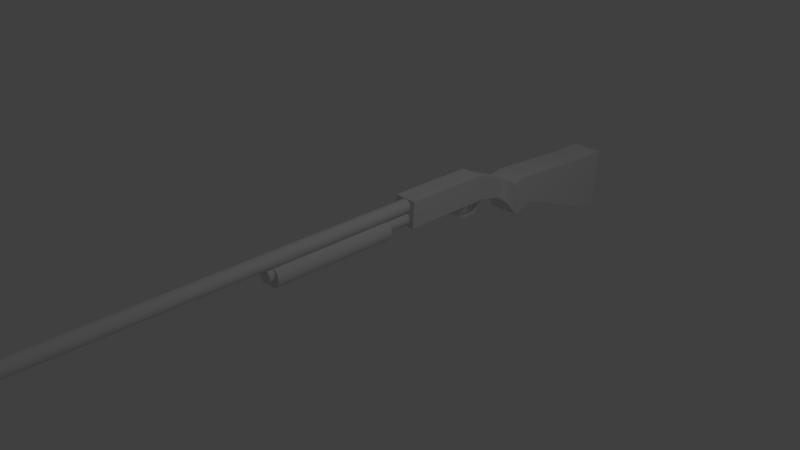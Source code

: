 # Source: Shotgun.blend  (saved by Blender 2.79.0; exported with 4.5.12 LTS)
import bpy
from mathutils import Matrix  # noqa: F401  (used for matrix-valued properties, if any)

bpy.ops.wm.read_factory_settings(use_empty=True)
scene = bpy.context.scene
scene.name = 'Scene'

# ---- collections
col_collection_1 = bpy.data.collections.new('Collection 1'); scene.collection.children.link(col_collection_1)

# ---- world
world_world = bpy.data.worlds.new('World'); scene.world = world_world
world_world.color = (0.05088, 0.05088, 0.05088)
world_world.use_sun_shadow = False
world_world.sun_shadow_jitter_overblur = 0.0
world_world.cycles.sampling_method = 'MANUAL'

# ---- cameras
cam_camera = bpy.data.cameras.new('Camera')
cam_camera.clip_end = 100.0
cam_camera.lens = 35.0
cam_camera.sensor_width = 32.0
cam_camera.sensor_height = 18.0
cam_camera.ortho_scale = 7.314
cam_camera.dof.focus_distance = 0.0
cam_camera.dof.aperture_fstop = 128.0

# ---- lights
light_lamp = bpy.data.lights.new('Lamp', 'POINT')
light_lamp.transmission_factor = 0.0
light_lamp.cutoff_distance = 30.0
light_lamp.energy = 100.0
light_lamp.shadow_buffer_clip_start = 1.001
light_lamp.shadow_soft_size = 0.1
light_lamp.shadow_maximum_resolution = 0.006
light_lamp.use_absolute_resolution = True

# ---- meshes
me_cube_002 = bpy.data.meshes.new('Cube.002')
me_cube_002.from_pydata([(-1.0, -7.846, 1.472), (-1.0, -1.0, 1.0), (-1.0, 0.8154, -1.0), (-1.0, 1.0, 1.0), (1.0, -7.846, 1.472), (1.0, -1.0, 1.0), (1.0, 0.8154, -1.0), (1.0, 1.0, 1.0), (-1.0, 0.7264, -3.564), (-1.0, -6.926, -0.6005), (1.0, 0.7264, -3.564), (1.0, -6.926, -0.6005), (-1.0, -8.74, 1.292), (1.0, -8.74, 1.292), (-1.054, -8.431, -1.172), (0.946, -8.431, -1.172), (-0.5561, -9.341, 1.647), (0.5314, -9.341, 1.647), (-0.5855, -9.763, 0.3637), (0.5021, -9.763, 0.3637), (-0.8278, -9.074, -0.215), (-0.7857, -9.03, 1.463), (0.7738, -9.03, 1.463), (0.7317, -9.074, -0.215), (-0.6205, -11.04, 2.292), (0.5995, -11.04, 2.292), (-0.6535, -11.52, 0.8529), (0.5665, -11.52, 0.8529), (-0.7417, -11.98, 2.757), (0.7273, -11.98, 2.757), (-0.7814, -12.05, 0.9337), (0.6877, -12.05, 0.9337), (-0.7417, -18.03, 2.759), (0.7273, -18.03, 2.759), (-0.7814, -18.1, 0.9363), (0.6877, -18.1, 0.9363), (0.7273, -14.93, 2.758), (0.6877, -15.01, 0.935), (-0.7814, -15.01, 0.935), (-0.7417, -14.93, 2.758), (0.6877, -13.26, 0.9342), (-0.7814, -13.26, 0.9342), (-0.7417, -13.19, 2.757), (0.7273, -13.19, 2.757), (0.2436, -13.68, 0.2334), (-0.2566, -13.68, 0.2334), (0.2436, -13.14, 0.4793), (-0.2566, -13.14, 0.4793), (0.09193, -13.39, 0.05232), (-0.1049, -13.39, 0.05232), (0.09193, -13.18, 0.1491), (-0.1049, -13.18, 0.1491), (0.09193, -12.92, -0.3327), (-0.1049, -12.92, -0.3327), (0.09193, -12.78, -0.1445), (-0.1049, -12.78, -0.1445), (0.09193, -11.79, -0.3781), (-0.1049, -11.79, -0.3781), (0.09193, -11.83, -0.1478), (-0.1049, -11.83, -0.1478), (0.09193, -11.3, 0.2677), (-0.1049, -11.3, 0.2677), (0.09193, -11.59, 0.3321), (-0.1049, -11.59, 0.3321), (0.3347, -11.12, 0.7636), (-0.3476, -11.12, 0.7636), (0.3347, -11.97, 0.9865), (-0.3476, -11.97, 0.9865), (0.6877, -12.4, 0.9338), (-0.7814, -12.4, 0.9338), (-0.7417, -12.33, 2.757), (0.7273, -12.33, 2.757), (0.6877, -12.12, 0.9337), (-0.7814, -12.12, 0.9337), (-0.7417, -12.05, 2.757), (0.7273, -12.05, 2.757), (0.2892, 0.8154, -1.0), (0.2892, 1.0, 1.0), (0.2892, -7.846, 1.472), (0.2892, -1.0, 1.0), (0.2892, 0.7264, -3.564), (0.2892, -6.926, -0.6005), (0.2892, -8.74, 1.292), (0.2351, -8.431, -1.172), (0.1449, -9.341, 1.647), (0.1155, -9.763, 0.3637), (0.1774, -9.074, -0.215), (0.2195, -9.03, 1.463), (0.1659, -11.04, 2.292), (0.1329, -11.52, 0.8529), (0.2052, -11.98, 2.757), (0.1655, -12.05, 0.9337), (0.2052, -18.03, 2.759), (0.1655, -18.1, 0.9363), (0.2052, -14.93, 2.758), (0.1655, -15.01, 0.935), (0.1655, -13.26, 0.9342), (0.2052, -13.19, 2.757), (0.06585, -13.68, 0.2334), (0.06585, -13.14, 0.4793), (0.02198, -13.39, 0.05232), (0.02198, -13.18, 0.1491), (0.02198, -12.92, -0.3327), (0.02198, -12.78, -0.1445), (0.02198, -11.79, -0.3781), (0.02198, -11.83, -0.1478), (0.02198, -11.3, 0.2677), (0.02198, -11.59, 0.3321), (0.09217, -11.12, 0.7636), (0.09217, -11.97, 0.9865), (0.2052, -12.33, 2.757), (0.08226, -12.32, 0.9338), (0.08226, -12.11, 0.9337), (0.2052, -12.05, 2.757), (-0.1236, 0.8154, -1.0), (-0.1236, -1.0, 1.0), (-0.1236, 0.7264, -3.564), (-0.1445, -9.074, -0.215), (-0.1376, -15.01, 0.935), (-0.1376, -13.26, 0.9342), (-0.03739, -13.68, 0.2334), (-0.03739, -13.14, 0.4793), (-0.01864, -13.39, 0.05232), (-0.01864, -13.18, 0.1491), (-0.01864, -12.92, -0.3327), (-0.01864, -12.78, -0.1445), (-0.01864, -11.79, -0.3781), (-0.01864, -11.83, -0.1478), (-0.01864, -11.3, 0.2677), (-0.01864, -11.59, 0.3321), (-0.04864, -11.12, 0.7636), (-0.04864, -11.97, 0.9865), (-0.05202, -12.32, 0.9338), (-0.05202, -12.11, 0.9337), (-0.1236, 1.0, 1.0), (-0.1236, -7.846, 1.472), (-0.1236, -6.926, -0.6005), (-0.1236, -8.74, 1.292), (-0.1776, -8.431, -1.172), (-0.07953, -9.341, 1.647), (-0.1089, -9.763, 0.3637), (-0.1023, -9.03, 1.463), (-0.08593, -11.04, 2.292), (-0.1189, -11.52, 0.8529), (-0.09796, -11.98, 2.757), (-0.1376, -12.05, 0.9337), (-0.09796, -18.03, 2.759), (-0.1376, -18.1, 0.9363), (-0.09796, -14.93, 2.758), (-0.09796, -13.19, 2.757), (-0.09796, -12.33, 2.757), (-0.09796, -12.05, 2.757), (0.08226, -12.0, 0.624), (0.08226, -12.21, 0.6241), (-0.05202, -12.21, 0.6241), (-0.05202, -12.0, 0.624), (0.08226, -12.0, 0.1735), (0.08226, -12.21, 0.219), (-0.05202, -12.21, 0.219), (-0.05202, -12.0, 0.1735), (0.08458, -12.11, -0.0756), (0.08699, -12.25, 0.1326), (-0.0469, -12.27, 0.1217), (-0.0493, -12.12, -0.08642), (0.0, -26.71, 1.881), (0.0, -28.68, 1.881), (0.08259, -26.71, 1.872), (0.08259, -28.68, 1.872), (0.162, -26.71, 1.846), (0.162, -28.68, 1.846), (0.2352, -26.71, 1.803), (0.2352, -28.68, 1.803), (0.2993, -26.71, 1.746), (0.2993, -28.68, 1.746), (0.352, -26.71, 1.677), (0.352, -28.68, 1.677), (0.3911, -26.71, 1.598), (0.3911, -28.68, 1.598), (0.4152, -26.71, 1.511), (0.4152, -28.68, 1.511), (0.4233, -26.71, 1.422), (0.4233, -28.68, 1.422), (0.4152, -26.71, 1.333), (0.4152, -28.68, 1.333), (0.3911, -26.71, 1.247), (0.3911, -28.68, 1.247), (0.352, -26.71, 1.167), (0.352, -28.68, 1.167), (0.2993, -26.71, 1.098), (0.2993, -28.68, 1.098), (0.2352, -26.71, 1.041), (0.2352, -28.68, 1.041), (0.162, -26.71, 0.9984), (0.162, -28.68, 0.9984), (0.08259, -26.71, 0.9723), (0.08259, -28.68, 0.9723), (-1.379e-07, -26.71, 0.9635), (-1.379e-07, -28.68, 0.9635), (-0.08259, -26.71, 0.9723), (-0.08259, -28.68, 0.9723), (-0.162, -26.71, 0.9984), (-0.162, -28.68, 0.9984), (-0.2352, -26.71, 1.041), (-0.2352, -28.68, 1.041), (-0.2993, -26.71, 1.098), (-0.2993, -28.68, 1.098), (-0.352, -26.71, 1.167), (-0.352, -28.68, 1.167), (-0.3911, -26.71, 1.247), (-0.3911, -28.68, 1.247), (-0.4152, -26.71, 1.333), (-0.4152, -28.68, 1.333), (-0.4233, -26.71, 1.422), (-0.4233, -28.68, 1.422), (-0.4152, -26.71, 1.511), (-0.4152, -28.68, 1.511), (-0.3911, -26.71, 1.598), (-0.3911, -28.68, 1.598), (-0.352, -26.71, 1.677), (-0.352, -28.68, 1.677), (-0.2993, -26.71, 1.746), (-0.2993, -28.68, 1.746), (-0.2352, -26.71, 1.803), (-0.2352, -28.68, 1.803), (-0.162, -26.71, 1.846), (-0.162, -28.68, 1.846), (-0.08259, -26.71, 1.872), (-0.08259, -28.68, 1.872), (0.0, -19.81, 1.899), (0.0, -28.25, 1.899), (0.1233, -19.81, 1.885), (0.1233, -28.25, 1.885), (0.242, -19.81, 1.846), (0.242, -28.25, 1.846), (0.3513, -19.81, 1.783), (0.3513, -28.25, 1.783), (0.4471, -19.81, 1.698), (0.4471, -28.25, 1.698), (0.5257, -19.81, 1.594), (0.5257, -28.25, 1.594), (0.5841, -19.81, 1.476), (0.5841, -28.25, 1.476), (0.6201, -19.81, 1.347), (0.6201, -28.25, 1.347), (0.6323, -19.81, 1.214), (0.6323, -28.25, 1.214), (0.6201, -19.81, 1.08), (0.6201, -28.25, 1.08), (0.5841, -19.81, 0.9516), (0.5841, -28.25, 0.9516), (0.5257, -19.81, 0.8332), (0.5257, -28.25, 0.8332), (0.4471, -19.81, 0.7295), (0.4471, -28.25, 0.7295), (0.3513, -19.81, 0.6443), (0.3513, -28.25, 0.6443), (0.242, -19.81, 0.581), (0.242, -28.25, 0.581), (0.1233, -19.81, 0.5421), (0.1233, -28.25, 0.5421), (-2.06e-07, -19.81, 0.5289), (-2.06e-07, -28.25, 0.5289), (-0.1233, -19.81, 0.5421), (-0.1233, -28.25, 0.5421), (-0.242, -19.81, 0.581), (-0.242, -28.25, 0.581), (-0.3513, -19.81, 0.6443), (-0.3513, -28.25, 0.6443), (-0.4471, -19.81, 0.7295), (-0.4471, -28.25, 0.7295), (-0.5257, -19.81, 0.8332), (-0.5257, -28.25, 0.8332), (-0.5841, -19.81, 0.9516), (-0.5841, -28.25, 0.9516), (-0.6201, -19.81, 1.08), (-0.6201, -28.25, 1.08), (-0.6323, -19.81, 1.214), (-0.6323, -28.25, 1.214), (-0.6201, -19.81, 1.347), (-0.6201, -28.25, 1.347), (-0.5841, -19.81, 1.476), (-0.5841, -28.25, 1.476), (-0.5257, -19.81, 1.594), (-0.5257, -28.25, 1.594), (-0.4471, -19.81, 1.698), (-0.4471, -28.25, 1.698), (-0.3513, -19.81, 1.783), (-0.3513, -28.25, 1.783), (-0.242, -19.81, 1.846), (-0.242, -28.25, 1.846), (-0.1233, -19.81, 1.885), (-0.1233, -28.25, 1.885), (0.0, -16.43, 1.881), (0.0, -19.9, 1.881), (0.08259, -16.43, 1.872), (0.08259, -19.9, 1.872), (0.162, -16.43, 1.846), (0.162, -19.9, 1.846), (0.2352, -16.43, 1.803), (0.2352, -19.9, 1.803), (0.2993, -16.43, 1.746), (0.2993, -19.9, 1.746), (0.352, -16.43, 1.677), (0.352, -19.9, 1.677), (0.3911, -16.43, 1.598), (0.3911, -19.9, 1.598), (0.4152, -16.43, 1.511), (0.4152, -19.9, 1.511), (0.4233, -16.43, 1.422), (0.4233, -19.9, 1.422), (0.4152, -16.43, 1.333), (0.4152, -19.9, 1.333), (0.3911, -16.43, 1.247), (0.3911, -19.9, 1.247), (0.352, -16.43, 1.167), (0.352, -19.9, 1.167), (0.2993, -16.43, 1.098), (0.2993, -19.9, 1.098), (0.2352, -16.43, 1.041), (0.2352, -19.9, 1.041), (0.162, -16.43, 0.9984), (0.162, -19.9, 0.9984), (0.08259, -16.43, 0.9723), (0.08259, -19.9, 0.9723), (-1.379e-07, -16.43, 0.9635), (-1.379e-07, -19.9, 0.9635), (-0.08259, -16.43, 0.9723), (-0.08259, -19.9, 0.9723), (-0.162, -16.43, 0.9984), (-0.162, -19.9, 0.9984), (-0.2352, -16.43, 1.041), (-0.2352, -19.9, 1.041), (-0.2993, -16.43, 1.098), (-0.2993, -19.9, 1.098), (-0.352, -16.43, 1.167), (-0.352, -19.9, 1.167), (-0.3911, -16.43, 1.247), (-0.3911, -19.9, 1.247), (-0.4152, -16.43, 1.333), (-0.4152, -19.9, 1.333), (-0.4233, -16.43, 1.422), (-0.4233, -19.9, 1.422), (-0.4152, -16.43, 1.511), (-0.4152, -19.9, 1.511), (-0.3911, -16.43, 1.598), (-0.3911, -19.9, 1.598), (-0.352, -16.43, 1.677), (-0.352, -19.9, 1.677), (-0.2993, -16.43, 1.746), (-0.2993, -19.9, 1.746), (-0.2352, -16.43, 1.803), (-0.2352, -19.9, 1.803), (-0.162, -16.43, 1.846), (-0.162, -19.9, 1.846), (-0.08259, -16.43, 1.872), (-0.08259, -19.9, 1.872), (0.0, -16.46, 2.714), (0.0, -43.07, 2.714), (0.08259, -16.46, 2.705), (0.08259, -43.07, 2.705), (0.162, -16.46, 2.679), (0.162, -43.07, 2.679), (0.2352, -16.46, 2.637), (0.2352, -43.07, 2.637), (0.2993, -16.46, 2.58), (0.2993, -43.07, 2.58), (0.352, -16.46, 2.51), (0.352, -43.07, 2.51), (0.3911, -16.46, 2.431), (0.3911, -43.07, 2.431), (0.4152, -16.46, 2.345), (0.4152, -43.07, 2.345), (0.4233, -16.46, 2.255), (0.4233, -43.07, 2.255), (0.4152, -16.46, 2.166), (0.4152, -43.07, 2.166), (0.3911, -16.46, 2.08), (0.3911, -43.07, 2.08), (0.352, -16.46, 2.001), (0.352, -43.07, 2.001), (0.2993, -16.46, 1.931), (0.2993, -43.07, 1.931), (0.2352, -16.46, 1.874), (0.2352, -43.07, 1.874), (0.162, -16.46, 1.832), (0.162, -43.07, 1.832), (0.08259, -16.46, 1.806), (0.08259, -43.07, 1.806), (-1.379e-07, -16.46, 1.797), (-1.379e-07, -43.07, 1.797), (-0.08259, -16.46, 1.806), (-0.08259, -43.07, 1.806), (-0.162, -16.46, 1.832), (-0.162, -43.07, 1.832), (-0.2352, -16.46, 1.874), (-0.2352, -43.07, 1.874), (-0.2993, -16.46, 1.931), (-0.2993, -43.07, 1.931), (-0.352, -16.46, 2.001), (-0.352, -43.07, 2.001), (-0.3911, -16.46, 2.08), (-0.3911, -43.07, 2.08), (-0.4152, -16.46, 2.166), (-0.4152, -43.07, 2.166), (-0.4233, -16.46, 2.255), (-0.4233, -43.07, 2.255), (-0.4152, -16.46, 2.345), (-0.4152, -43.07, 2.345), (-0.3911, -16.46, 2.431), (-0.3911, -43.07, 2.431), (-0.352, -16.46, 2.51), (-0.352, -43.07, 2.51), (-0.2993, -16.46, 2.58), (-0.2993, -43.07, 2.58), (-0.2352, -16.46, 2.637), (-0.2352, -43.07, 2.637), (-0.162, -16.46, 2.679), (-0.162, -43.07, 2.679), (-0.08259, -16.46, 2.705), (-0.08259, -43.07, 2.705)], [], [(0, 1, 3, 2), (76, 77, 7, 6), (6, 7, 5, 4), (135, 115, 1, 0), (0, 2, 8, 9), (134, 3, 1, 115), (80, 10, 11, 81), (6, 4, 11, 10), (11, 4, 13, 15), (76, 6, 10, 80), (21, 20, 18, 16), (135, 0, 12, 137), (0, 9, 14, 12), (81, 11, 15, 83), (19, 17, 25, 27), (141, 21, 16, 139), (23, 22, 17, 19), (86, 23, 19, 85), (83, 15, 23, 86), (15, 13, 22, 23), (137, 12, 21, 141), (12, 14, 20, 21), (24, 26, 30, 28), (85, 19, 27, 89), (16, 18, 26, 24), (139, 16, 24, 142), (37, 36, 33, 35), (142, 24, 28, 144), (27, 25, 29, 31), (89, 27, 31, 91), (146, 32, 34, 147), (95, 37, 35, 93), (39, 38, 34, 32), (148, 39, 32, 146), (149, 42, 39, 148), (42, 41, 38, 39), (38, 41, 47, 45), (40, 43, 36, 37), (68, 71, 43, 40), (111, 68, 40, 96), (70, 69, 41, 42), (150, 70, 42, 149), (45, 47, 51, 49), (40, 37, 44, 46), (118, 38, 45, 120), (96, 40, 46, 99), (101, 50, 54, 103), (120, 45, 49, 122), (99, 46, 50, 101), (46, 44, 48, 50), (54, 52, 56, 58), (50, 48, 52, 54), (49, 51, 55, 53), (122, 49, 53, 124), (57, 59, 63, 61), (53, 55, 59, 57), (124, 53, 57, 126), (103, 54, 58, 105), (107, 62, 66, 109), (126, 57, 61, 128), (105, 58, 62, 107), (58, 56, 60, 62), (109, 66, 64, 108), (62, 60, 64, 66), (61, 63, 67, 65), (128, 61, 65, 130), (151, 74, 70, 150), (74, 73, 69, 70), (112, 72, 68, 111), (72, 75, 71, 68), (31, 29, 75, 72), (91, 31, 72, 112), (28, 30, 73, 74), (144, 28, 74, 151), (29, 90, 113, 75), (145, 91, 112, 133), (132, 133, 155, 154), (75, 113, 110, 71), (60, 106, 108, 64), (131, 109, 108, 130), (127, 105, 107, 129), (56, 104, 106, 60), (129, 107, 109, 131), (125, 103, 105, 127), (52, 102, 104, 56), (48, 100, 102, 52), (121, 99, 101, 123), (44, 98, 100, 48), (123, 101, 103, 125), (119, 96, 99, 121), (37, 95, 98, 44), (71, 110, 97, 43), (132, 111, 96, 119), (43, 97, 94, 36), (36, 94, 92, 33), (118, 95, 93, 147), (33, 92, 93, 35), (143, 89, 91, 145), (25, 88, 90, 29), (17, 84, 88, 25), (140, 85, 89, 143), (13, 82, 87, 22), (138, 83, 86, 117), (117, 86, 85, 140), (22, 87, 84, 17), (136, 81, 83, 138), (4, 78, 82, 13), (114, 76, 80, 116), (116, 80, 81, 136), (7, 77, 79, 5), (4, 5, 79, 78), (114, 134, 77, 76), (2, 3, 134, 114), (8, 116, 136, 9), (2, 114, 116, 8), (9, 136, 138, 14), (20, 117, 140, 18), (14, 138, 117, 20), (18, 140, 143, 26), (26, 143, 145, 30), (38, 118, 147, 34), (69, 132, 119, 41), (41, 119, 121, 47), (51, 123, 125, 55), (47, 121, 123, 51), (55, 125, 127, 59), (63, 129, 131, 67), (59, 127, 129, 63), (67, 131, 130, 65), (73, 133, 132, 69), (30, 145, 133, 73), (90, 144, 151, 113), (113, 151, 150, 110), (106, 128, 130, 108), (104, 126, 128, 106), (102, 124, 126, 104), (100, 122, 124, 102), (98, 120, 122, 100), (95, 118, 120, 98), (110, 150, 149, 97), (97, 149, 148, 94), (94, 148, 146, 92), (92, 146, 147, 93), (88, 142, 144, 90), (84, 139, 142, 88), (82, 137, 141, 87), (87, 141, 139, 84), (78, 135, 137, 82), (77, 134, 115, 79), (78, 79, 115, 135), (154, 155, 159, 158), (111, 132, 154, 153), (112, 111, 153, 152), (133, 112, 152, 155), (159, 156, 160, 163), (153, 154, 158, 157), (155, 152, 156, 159), (152, 153, 157, 156), (163, 160, 161, 162), (156, 157, 161, 160), (158, 159, 163, 162), (157, 158, 162, 161), (164, 165, 167, 166), (166, 167, 169, 168), (168, 169, 171, 170), (170, 171, 173, 172), (172, 173, 175, 174), (174, 175, 177, 176), (176, 177, 179, 178), (178, 179, 181, 180), (180, 181, 183, 182), (182, 183, 185, 184), (184, 185, 187, 186), (186, 187, 189, 188), (188, 189, 191, 190), (190, 191, 193, 192), (192, 193, 195, 194), (194, 195, 197, 196), (196, 197, 199, 198), (198, 199, 201, 200), (200, 201, 203, 202), (202, 203, 205, 204), (204, 205, 207, 206), (206, 207, 209, 208), (208, 209, 211, 210), (210, 211, 213, 212), (212, 213, 215, 214), (214, 215, 217, 216), (216, 217, 219, 218), (218, 219, 221, 220), (220, 221, 223, 222), (222, 223, 225, 224), (167, 165, 227, 225, 223, 221, 219, 217, 215, 213, 211, 209, 207, 205, 203, 201, 199, 197, 195, 193, 191, 189, 187, 185, 183, 181, 179, 177, 175, 173, 171, 169), (224, 225, 227, 226), (226, 227, 165, 164), (164, 166, 168, 170, 172, 174, 176, 178, 180, 182, 184, 186, 188, 190, 192, 194, 196, 198, 200, 202, 204, 206, 208, 210, 212, 214, 216, 218, 220, 222, 224, 226), (228, 229, 231, 230), (230, 231, 233, 232), (232, 233, 235, 234), (234, 235, 237, 236), (236, 237, 239, 238), (238, 239, 241, 240), (240, 241, 243, 242), (242, 243, 245, 244), (244, 245, 247, 246), (246, 247, 249, 248), (248, 249, 251, 250), (250, 251, 253, 252), (252, 253, 255, 254), (254, 255, 257, 256), (256, 257, 259, 258), (258, 259, 261, 260), (260, 261, 263, 262), (262, 263, 265, 264), (264, 265, 267, 266), (266, 267, 269, 268), (268, 269, 271, 270), (270, 271, 273, 272), (272, 273, 275, 274), (274, 275, 277, 276), (276, 277, 279, 278), (278, 279, 281, 280), (280, 281, 283, 282), (282, 283, 285, 284), (284, 285, 287, 286), (286, 287, 289, 288), (231, 229, 291, 289, 287, 285, 283, 281, 279, 277, 275, 273, 271, 269, 267, 265, 263, 261, 259, 257, 255, 253, 251, 249, 247, 245, 243, 241, 239, 237, 235, 233), (288, 289, 291, 290), (290, 291, 229, 228), (228, 230, 232, 234, 236, 238, 240, 242, 244, 246, 248, 250, 252, 254, 256, 258, 260, 262, 264, 266, 268, 270, 272, 274, 276, 278, 280, 282, 284, 286, 288, 290), (292, 293, 295, 294), (294, 295, 297, 296), (296, 297, 299, 298), (298, 299, 301, 300), (300, 301, 303, 302), (302, 303, 305, 304), (304, 305, 307, 306), (306, 307, 309, 308), (308, 309, 311, 310), (310, 311, 313, 312), (312, 313, 315, 314), (314, 315, 317, 316), (316, 317, 319, 318), (318, 319, 321, 320), (320, 321, 323, 322), (322, 323, 325, 324), (324, 325, 327, 326), (326, 327, 329, 328), (328, 329, 331, 330), (330, 331, 333, 332), (332, 333, 335, 334), (334, 335, 337, 336), (336, 337, 339, 338), (338, 339, 341, 340), (340, 341, 343, 342), (342, 343, 345, 344), (344, 345, 347, 346), (346, 347, 349, 348), (348, 349, 351, 350), (350, 351, 353, 352), (295, 293, 355, 353, 351, 349, 347, 345, 343, 341, 339, 337, 335, 333, 331, 329, 327, 325, 323, 321, 319, 317, 315, 313, 311, 309, 307, 305, 303, 301, 299, 297), (352, 353, 355, 354), (354, 355, 293, 292), (292, 294, 296, 298, 300, 302, 304, 306, 308, 310, 312, 314, 316, 318, 320, 322, 324, 326, 328, 330, 332, 334, 336, 338, 340, 342, 344, 346, 348, 350, 352, 354), (356, 357, 359, 358), (358, 359, 361, 360), (360, 361, 363, 362), (362, 363, 365, 364), (364, 365, 367, 366), (366, 367, 369, 368), (368, 369, 371, 370), (370, 371, 373, 372), (372, 373, 375, 374), (374, 375, 377, 376), (376, 377, 379, 378), (378, 379, 381, 380), (380, 381, 383, 382), (382, 383, 385, 384), (384, 385, 387, 386), (386, 387, 389, 388), (388, 389, 391, 390), (390, 391, 393, 392), (392, 393, 395, 394), (394, 395, 397, 396), (396, 397, 399, 398), (398, 399, 401, 400), (400, 401, 403, 402), (402, 403, 405, 404), (404, 405, 407, 406), (406, 407, 409, 408), (408, 409, 411, 410), (410, 411, 413, 412), (412, 413, 415, 414), (414, 415, 417, 416), (359, 357, 419, 417, 415, 413, 411, 409, 407, 405, 403, 401, 399, 397, 395, 393, 391, 389, 387, 385, 383, 381, 379, 377, 375, 373, 371, 369, 367, 365, 363, 361), (416, 417, 419, 418), (418, 419, 357, 356), (356, 358, 360, 362, 364, 366, 368, 370, 372, 374, 376, 378, 380, 382, 384, 386, 388, 390, 392, 394, 396, 398, 400, 402, 404, 406, 408, 410, 412, 414, 416, 418)])
me_cube_002.use_remesh_preserve_volume = False
me_cube_002.use_remesh_preserve_attributes = False
me_cube_002.use_mirror_vertex_groups = False
me_cube_002.update()

# ---- objects
ob_cube = bpy.data.objects.new('Cube', me_cube_002)
ob_lamp = bpy.data.objects.new('Lamp', light_lamp)
ob_camera = bpy.data.objects.new('Camera', cam_camera)

# ---- transforms, parenting, visibility, modifiers, constraints
ob_cube.location = (0.0, 4.452, 0.0)
ob_cube.scale = (0.2288, 0.2113, 0.2113)
ob_cube.lineart.crease_threshold = 0.0
ob_lamp.location = (4.076, 1.005, 5.904)
ob_lamp.rotation_euler = (0.6503, 0.05522, 1.866)
ob_lamp.lock_rotations_4d = False
ob_lamp.empty_display_type = 'ARROWS'
ob_lamp.color = (0.0, 0.0, 0.0, 0.0)
ob_lamp.lineart.crease_threshold = 0.0
ob_camera.location = (7.481, -6.508, 5.344)
ob_camera.rotation_euler = (1.109, 0.0, 0.8149)
ob_camera.lock_rotations_4d = False
ob_camera.empty_display_type = 'ARROWS'
ob_camera.color = (0.0, 0.0, 0.0, 0.0)
ob_camera.display_type = 'WIRE'
ob_camera.lineart.crease_threshold = 0.0

# ---- collection membership
col_collection_1.objects.link(ob_cube)
col_collection_1.objects.link(ob_lamp)
col_collection_1.objects.link(ob_camera)

# ---- scene / render settings (as saved in the file)
scene.camera = ob_camera
scene.frame_start = 1; scene.frame_end = 250; scene.frame_set(1)
scene.render.engine = 'BLENDER_EEVEE_NEXT'
scene.render.resolution_percentage = 50
scene.render.dither_intensity = 0.0
scene.cycles.use_denoising = False
scene.cycles.samples = 128
scene.cycles.sampling_pattern = 'TABULATED_SOBOL'
scene.cycles.use_adaptive_sampling = False
scene.cycles.use_light_tree = False
scene.cycles.blur_glossy = 0.0
scene.cycles.sample_clamp_indirect = 0.0
scene.view_settings.view_transform = 'Standard'
bpy.context.view_layer.update()
